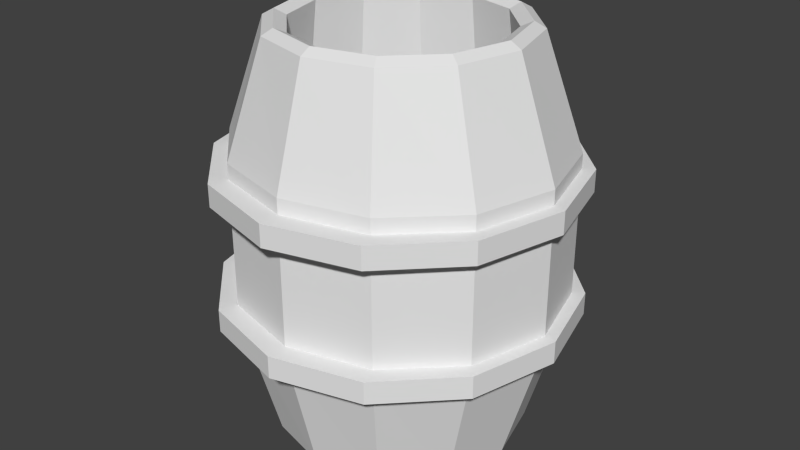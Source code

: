 # Source: TONG.blend  (saved by Blender 2.75.0; exported with 4.5.12 LTS)
import bpy
from mathutils import Matrix  # noqa: F401  (used for matrix-valued properties, if any)

bpy.ops.wm.read_factory_settings(use_empty=True)
scene = bpy.context.scene
scene.name = 'Scene'

# ---- collections
col_collection_1 = bpy.data.collections.new('Collection 1'); scene.collection.children.link(col_collection_1)

# ---- world
world_world = bpy.data.worlds.new('World'); scene.world = world_world
world_world.color = (0.05088, 0.05088, 0.05088)
world_world.use_sun_shadow = False
world_world.sun_shadow_jitter_overblur = 0.0
world_world.cycles.sampling_method = 'MANUAL'
world_world.cycles.sample_map_resolution = 256

# ---- meshes
me_cylinder_001 = bpy.data.meshes.new('Cylinder.001')
me_cylinder_001.from_pydata([(0.0, 0.9873, 22.04), (0.0, 0.9873, 24.04), (0.5, 0.8534, 22.04), (0.5, 0.8534, 24.04), (0.866, 0.4873, 22.04), (0.866, 0.4873, 24.04), (1.0, -0.01267, 22.04), (1.0, -0.01267, 24.04), (0.866, -0.5127, 22.04), (0.866, -0.5127, 24.04), (0.5, -0.8787, 22.04), (0.5, -0.8787, 24.04), (1.51e-07, -1.013, 22.04), (1.51e-07, -1.013, 24.04), (-0.5, -0.8787, 22.04), (-0.5, -0.8787, 24.04), (-0.866, -0.5127, 22.04), (-0.866, -0.5127, 24.04), (-1.0, -0.01267, 22.04), (-1.0, -0.01267, 24.04), (-0.866, 0.4873, 22.04), (-0.866, 0.4873, 24.04), (-0.5, 0.8534, 22.04), (-0.5, 0.8534, 24.04), (-5.574e-09, 0.8003, 22.04), (0.4065, 0.6914, 22.04), (0.4065, 0.6914, 24.04), (-5.574e-09, 0.8003, 24.04), (0.704, 0.3938, 22.04), (0.704, 0.3938, 24.04), (0.813, -0.01267, 22.04), (0.813, -0.01267, 24.04), (0.704, -0.4192, 22.04), (0.704, -0.4192, 24.04), (0.4065, -0.7167, 22.04), (0.4065, -0.7167, 24.04), (1.172e-07, -0.8256, 22.04), (1.172e-07, -0.8256, 24.04), (-0.4065, -0.7167, 22.04), (-0.4065, -0.7167, 24.04), (-0.704, -0.4192, 22.04), (-0.704, -0.4192, 24.04), (-0.813, -0.01267, 22.04), (-0.813, -0.01267, 24.04), (-0.704, 0.3938, 22.04), (-0.704, 0.3938, 24.04), (-0.4065, 0.6914, 22.04), (-0.4065, 0.6914, 24.04), (-5.574e-09, 0.8003, 22.04), (0.4065, 0.6914, 22.04), (0.4065, 0.6914, 24.04), (-5.574e-09, 0.8003, 24.04), (0.704, 0.3938, 22.04), (0.704, 0.3938, 24.04), (0.8126, -0.02151, 21.05), (0.813, -0.01267, 24.04), (0.704, -0.4192, 22.04), (0.704, -0.4192, 24.04), (0.4065, -0.7167, 22.04), (0.4065, -0.7167, 24.04), (1.172e-07, -0.8256, 22.04), (1.172e-07, -0.8256, 24.04), (-0.4065, -0.7167, 22.04), (-0.4065, -0.7167, 24.04), (-0.704, -0.4192, 22.04), (-0.704, -0.4192, 24.04), (-0.813, -0.01267, 22.04), (-0.813, -0.01267, 24.04), (-0.704, 0.3938, 22.04), (-0.704, 0.3938, 24.04), (-0.4065, 0.6914, 22.04), (-0.4065, 0.6914, 24.04), (0.0, 0.9873, 10.66), (0.0, 0.9873, 12.66), (0.5, 0.8534, 10.66), (0.5, 0.8534, 12.66), (0.866, 0.4873, 10.66), (0.866, 0.4873, 12.66), (1.0, -0.01267, 10.66), (1.0, -0.01267, 12.66), (0.866, -0.5127, 10.66), (0.866, -0.5127, 12.66), (0.5, -0.8787, 10.66), (0.5, -0.8787, 12.66), (1.51e-07, -1.013, 10.66), (1.51e-07, -1.013, 12.66), (-0.5, -0.8787, 10.66), (-0.5, -0.8787, 12.66), (-0.866, -0.5127, 10.66), (-0.866, -0.5127, 12.66), (-1.0, -0.01267, 10.66), (-1.0, -0.01267, 12.66), (-0.866, 0.4873, 10.66), (-0.866, 0.4873, 12.66), (-0.5, 0.8534, 10.66), (-0.5, 0.8534, 12.66), (-5.574e-09, 0.8003, 10.66), (0.4065, 0.6914, 10.66), (0.4065, 0.6914, 12.66), (-5.574e-09, 0.8003, 12.66), (0.704, 0.3938, 10.66), (0.704, 0.3938, 12.66), (0.813, -0.01267, 10.66), (0.813, -0.01267, 12.66), (0.704, -0.4192, 10.66), (0.704, -0.4192, 12.66), (0.4065, -0.7167, 10.66), (0.4065, -0.7167, 12.66), (1.172e-07, -0.8256, 10.66), (1.172e-07, -0.8256, 12.66), (-0.4065, -0.7167, 10.66), (-0.4065, -0.7167, 12.66), (-0.704, -0.4192, 10.66), (-0.704, -0.4192, 12.66), (-0.813, -0.01267, 10.66), (-0.813, -0.01267, 12.66), (-0.704, 0.3938, 10.66), (-0.704, 0.3938, 12.66), (-0.4065, 0.6914, 10.66), (-0.4065, 0.6914, 12.66), (-5.574e-09, 0.8003, 10.66), (0.4065, 0.6914, 10.66), (0.4065, 0.6914, 12.66), (-5.574e-09, 0.8003, 12.66), (0.704, 0.3938, 10.66), (0.704, 0.3938, 12.66), (0.8126, -0.02151, 9.672), (0.813, -0.01267, 12.66), (0.704, -0.4192, 10.66), (0.704, -0.4192, 12.66), (0.4065, -0.7167, 10.66), (0.4065, -0.7167, 12.66), (1.172e-07, -0.8256, 10.66), (1.172e-07, -0.8256, 12.66), (-0.4065, -0.7167, 10.66), (-0.4065, -0.7167, 12.66), (-0.704, -0.4192, 10.66), (-0.704, -0.4192, 12.66), (-0.813, -0.01267, 10.66), (-0.813, -0.01267, 12.66), (-0.704, 0.3938, 10.66), (-0.704, 0.3938, 12.66), (-0.4065, 0.6914, 10.66), (-0.4065, 0.6914, 12.66), (3.612e-09, 0.71, -0.3498), (0.0, 0.7044, 35.24), (0.355, 0.6149, -0.3498), (0.3522, 0.6101, 35.24), (0.6149, 0.355, -0.3498), (0.6101, 0.3522, 35.24), (0.71, -2.937e-08, -0.3498), (0.7044, -3.079e-08, 35.24), (0.6149, -0.355, -0.3498), (0.6101, -0.3522, 35.24), (0.355, -0.6149, -0.3498), (0.3522, -0.6101, 35.24), (1.108e-07, -0.71, -0.3498), (1.064e-07, -0.7044, 35.24), (-0.355, -0.6149, -0.3498), (-0.3522, -0.6101, 35.24), (-0.6149, -0.355, -0.3498), (-0.6101, -0.3522, 35.24), (-0.71, -3.284e-07, -0.3498), (-0.7044, -3.275e-07, 35.24), (-0.6149, 0.355, -0.3498), (-0.6101, 0.3522, 35.24), (-0.355, 0.6149, -0.3498), (-0.3522, 0.6101, 35.24), (8.779e-09, 0.8954, 11.37), (8.779e-09, 0.8954, 25.37), (0.4652, 0.7754, 25.37), (0.4652, 0.7754, 11.37), (0.8057, 0.4477, 25.37), (0.8057, 0.4477, 11.37), (0.9303, -1.258e-08, 25.37), (0.9303, -1.258e-08, 11.37), (0.8057, -0.4477, 25.37), (0.8057, -0.4477, 11.37), (0.4652, -0.7754, 25.37), (0.4652, -0.7754, 11.37), (1.493e-07, -0.8954, 25.37), (1.493e-07, -0.8954, 11.37), (-0.4651, -0.7754, 25.37), (-0.4651, -0.7754, 11.37), (-0.8057, -0.4477, 25.37), (-0.8057, -0.4477, 11.37), (-0.9303, -3.897e-07, 25.37), (-0.9303, -3.897e-07, 11.37), (-0.8057, 0.4477, 25.37), (-0.8057, 0.4477, 11.37), (-0.4652, 0.7754, 25.37), (-0.4652, 0.7754, 11.37), (0.3216, 0.5571, 35.78), (-6.077e-10, 0.6433, 35.78), (0.5571, 0.3216, 35.78), (0.6433, -3.663e-08, 35.78), (0.5571, -0.3216, 35.78), (0.3216, -0.5571, 35.78), (9.652e-08, -0.6433, 35.78), (-0.3216, -0.5571, 35.78), (-0.5571, -0.3216, 35.78), (-0.6433, -3.076e-07, 35.78), (-0.5571, 0.3216, 35.78), (-0.3216, 0.5571, 35.78), (0.3147, 0.545, 28.67), (1.319e-10, 0.6293, 28.67), (0.545, 0.3147, 28.67), (0.6293, -3.803e-08, 28.67), (0.545, -0.3147, 28.67), (0.3147, -0.545, 28.67), (9.516e-08, -0.6293, 28.67), (-0.3147, -0.545, 28.67), (-0.545, -0.3147, 28.67), (-0.6293, -3.031e-07, 28.67), (-0.545, 0.3147, 28.67), (-0.3147, 0.545, 28.67), (0.3333, 0.5772, 19.66), (6.566e-10, 0.6665, 19.66), (0.5772, 0.3333, 19.66), (0.6665, -3.366e-08, 19.66), (0.5772, -0.3333, 19.66), (0.3333, -0.5772, 19.66), (1.013e-07, -0.6665, 19.66), (-0.3333, -0.5772, 19.66), (-0.5772, -0.3333, 19.66), (-0.6665, -3.144e-07, 19.66), (-0.5772, 0.3333, 19.66), (-0.3333, 0.5772, 19.66), (0.2516, 0.4359, 5.34), (-1.647e-09, 0.5033, 5.34), (0.4359, 0.2516, 5.34), (0.5033, -4.77e-08, 5.34), (0.4359, -0.2516, 5.34), (0.2516, -0.4359, 5.34), (7.435e-08, -0.5033, 5.34), (-0.2516, -0.4359, 5.34), (-0.4359, -0.2516, 5.34), (-0.5033, -2.597e-07, 5.34), (-0.4359, 0.2516, 5.34), (-0.2516, 0.4359, 5.34), (-0.5002, -0.2888, 35.3), (-0.5776, -2.869e-07, 35.3), (0.2888, -0.5002, 35.3), (8.534e-08, -0.5776, 35.3), (0.5002, 0.2888, 35.3), (0.5776, -4.36e-08, 35.3), (-0.5002, 0.2888, 35.3), (-0.2888, -0.5002, 35.3), (0.5002, -0.2888, 35.3), (-0.2888, 0.5002, 35.3), (-1.878e-09, 0.5776, 35.3), (0.2888, 0.5002, 35.3), (4.015e-09, 0.6254, -0.3498), (0.3127, 0.5416, -0.3498), (0.5416, 0.3127, -0.3498), (0.6254, -3.755e-08, -0.3498), (0.5416, -0.3127, -0.3498), (0.3127, -0.5416, -0.3498), (9.845e-08, -0.6254, -0.3498), (-0.3127, -0.5416, -0.3498), (-0.5416, -0.3127, -0.3498), (-0.6254, -3.01e-07, -0.3498), (-0.5416, 0.3127, -0.3498), (-0.3127, 0.5416, -0.3498), (4.015e-09, 0.6254, 0.8745), (0.3127, 0.5416, 0.8745), (0.5416, 0.3127, 0.8745), (0.6254, -3.755e-08, 0.8745), (0.5416, -0.3127, 0.8745), (0.3127, -0.5416, 0.8745), (9.845e-08, -0.6254, 0.8745), (-0.3127, -0.5416, 0.8745), (-0.5416, -0.3127, 0.8745), (-0.6254, -3.01e-07, 0.8745), (-0.5416, 0.3127, 0.8745), (-0.3127, 0.5416, 0.8745)], [], [(0, 1, 3, 2), (2, 3, 5, 4), (4, 5, 7, 6), (6, 7, 9, 8), (8, 9, 11, 10), (10, 11, 13, 12), (12, 13, 15, 14), (14, 15, 17, 16), (16, 17, 19, 18), (18, 19, 21, 20), (6, 8, 32, 30), (22, 23, 1, 0), (20, 21, 23, 22), (23, 21, 45, 47), (28, 30, 54, 52), (37, 35, 59, 61), (16, 18, 42, 40), (9, 7, 31, 33), (19, 17, 41, 43), (2, 4, 28, 25), (12, 14, 38, 36), (22, 0, 24, 46), (5, 3, 26, 29), (15, 13, 37, 39), (1, 23, 47, 27), (8, 10, 34, 32), (18, 20, 44, 42), (11, 9, 33, 35), (21, 19, 43, 45), (4, 6, 30, 28), (14, 16, 40, 38), (0, 2, 25, 24), (7, 5, 29, 31), (17, 15, 39, 41), (3, 1, 27, 26), (10, 12, 36, 34), (20, 22, 46, 44), (13, 11, 35, 37), (70, 48, 51, 71), (68, 70, 71, 69), (45, 43, 67, 69), (36, 38, 62, 60), (31, 29, 53, 55), (44, 46, 70, 68), (39, 37, 61, 63), (30, 32, 56, 54), (47, 45, 69, 71), (38, 40, 64, 62), (33, 31, 55, 57), (46, 24, 48, 70), (24, 25, 49, 48), (41, 39, 63, 65), (32, 34, 58, 56), (27, 47, 71, 51), (26, 27, 51, 50), (40, 42, 66, 64), (35, 33, 57, 59), (25, 28, 52, 49), (43, 41, 65, 67), (34, 36, 60, 58), (29, 26, 50, 53), (42, 44, 68, 66), (48, 49, 50, 51), (49, 52, 53, 50), (52, 54, 55, 53), (54, 56, 57, 55), (56, 58, 59, 57), (58, 60, 61, 59), (60, 62, 63, 61), (62, 64, 65, 63), (64, 66, 67, 65), (66, 68, 69, 67), (72, 73, 75, 74), (74, 75, 77, 76), (76, 77, 79, 78), (78, 79, 81, 80), (80, 81, 83, 82), (82, 83, 85, 84), (84, 85, 87, 86), (86, 87, 89, 88), (88, 89, 91, 90), (90, 91, 93, 92), (78, 80, 104, 102), (94, 95, 73, 72), (92, 93, 95, 94), (95, 93, 117, 119), (100, 102, 126, 124), (109, 107, 131, 133), (88, 90, 114, 112), (81, 79, 103, 105), (91, 89, 113, 115), (74, 76, 100, 97), (84, 86, 110, 108), (94, 72, 96, 118), (77, 75, 98, 101), (87, 85, 109, 111), (73, 95, 119, 99), (80, 82, 106, 104), (90, 92, 116, 114), (83, 81, 105, 107), (93, 91, 115, 117), (76, 78, 102, 100), (86, 88, 112, 110), (72, 74, 97, 96), (79, 77, 101, 103), (89, 87, 111, 113), (75, 73, 99, 98), (82, 84, 108, 106), (92, 94, 118, 116), (85, 83, 107, 109), (142, 120, 123, 143), (140, 142, 143, 141), (117, 115, 139, 141), (108, 110, 134, 132), (103, 101, 125, 127), (116, 118, 142, 140), (111, 109, 133, 135), (102, 104, 128, 126), (119, 117, 141, 143), (110, 112, 136, 134), (105, 103, 127, 129), (118, 96, 120, 142), (96, 97, 121, 120), (113, 111, 135, 137), (104, 106, 130, 128), (99, 119, 143, 123), (98, 99, 123, 122), (112, 114, 138, 136), (107, 105, 129, 131), (97, 100, 124, 121), (115, 113, 137, 139), (106, 108, 132, 130), (101, 98, 122, 125), (114, 116, 140, 138), (120, 121, 122, 123), (121, 124, 125, 122), (124, 126, 127, 125), (126, 128, 129, 127), (128, 130, 131, 129), (130, 132, 133, 131), (132, 134, 135, 133), (134, 136, 137, 135), (136, 138, 139, 137), (138, 140, 141, 139), (169, 145, 147, 170), (170, 147, 149, 172), (172, 149, 151, 174), (174, 151, 153, 176), (176, 153, 155, 178), (178, 155, 157, 180), (180, 157, 159, 182), (182, 159, 161, 184), (184, 161, 163, 186), (186, 163, 165, 188), (155, 153, 196, 197), (190, 167, 145, 169), (188, 165, 167, 190), (146, 148, 254, 253), (164, 189, 191, 166), (189, 188, 190, 191), (166, 191, 168, 144), (191, 190, 169, 168), (162, 187, 189, 164), (187, 186, 188, 189), (160, 185, 187, 162), (185, 184, 186, 187), (158, 183, 185, 160), (183, 182, 184, 185), (156, 181, 183, 158), (181, 180, 182, 183), (154, 179, 181, 156), (179, 178, 180, 181), (152, 177, 179, 154), (177, 176, 178, 179), (150, 175, 177, 152), (175, 174, 176, 177), (148, 173, 175, 150), (173, 172, 174, 175), (146, 171, 173, 148), (171, 170, 172, 173), (144, 168, 171, 146), (168, 169, 170, 171), (241, 240, 212, 213), (153, 151, 195, 196), (145, 167, 203, 193), (147, 145, 193, 192), (151, 149, 194, 195), (167, 165, 202, 203), (149, 147, 192, 194), (165, 163, 201, 202), (163, 161, 200, 201), (161, 159, 199, 200), (159, 157, 198, 199), (157, 155, 197, 198), (206, 204, 216, 218), (243, 242, 209, 210), (245, 244, 206, 207), (246, 241, 213, 214), (247, 243, 210, 211), (248, 245, 207, 208), (249, 246, 214, 215), (251, 250, 205, 204), (240, 247, 211, 212), (242, 248, 208, 209), (250, 249, 215, 205), (244, 251, 204, 206), (217, 227, 239, 229), (213, 212, 224, 225), (210, 209, 221, 222), (207, 206, 218, 219), (214, 213, 225, 226), (211, 210, 222, 223), (208, 207, 219, 220), (215, 214, 226, 227), (204, 205, 217, 216), (212, 211, 223, 224), (209, 208, 220, 221), (205, 215, 227, 217), (228, 229, 239, 238, 237, 236, 235, 234, 233, 232, 231, 230), (218, 216, 228, 230), (225, 224, 236, 237), (222, 221, 233, 234), (219, 218, 230, 231), (226, 225, 237, 238), (223, 222, 234, 235), (220, 219, 231, 232), (227, 226, 238, 239), (216, 217, 229, 228), (224, 223, 235, 236), (221, 220, 232, 233), (194, 192, 251, 244), (193, 203, 249, 250), (197, 196, 248, 242), (200, 199, 247, 240), (192, 193, 250, 251), (203, 202, 246, 249), (196, 195, 245, 248), (199, 198, 243, 247), (202, 201, 241, 246), (195, 194, 244, 245), (198, 197, 242, 243), (201, 200, 240, 241), (256, 257, 269, 268), (162, 164, 262, 261), (160, 162, 261, 260), (158, 160, 260, 259), (156, 158, 259, 258), (154, 156, 258, 257), (152, 154, 257, 256), (150, 152, 256, 255), (166, 144, 252, 263), (144, 146, 253, 252), (148, 150, 255, 254), (164, 166, 263, 262), (264, 265, 266, 267, 268, 269, 270, 271, 272, 273, 274, 275), (263, 252, 264, 275), (253, 254, 266, 265), (260, 261, 273, 272), (257, 258, 270, 269), (254, 255, 267, 266), (261, 262, 274, 273), (258, 259, 271, 270), (255, 256, 268, 267), (262, 263, 275, 274), (252, 253, 265, 264), (259, 260, 272, 271)])
_uv = me_cylinder_001.uv_layers.new(name='UVMap')
_uv.uv.foreach_set('vector', [0.7761, 0.111, 0.7761, 0.1663, 0.7453, 0.1665, 0.7453, 0.1111, 0.9393, 0.05564, 0.9393, 0.111, 0.909, 0.1109, 0.909, 0.0555, 0.909, 0.0555, 0.909, 0.1109, 0.8735, 0.1108, 0.8735, 0.0555, 0.8735, 0.0555, 0.8735, 0.1108, 0.8423, 0.111, 0.8423, 0.05563, 0.7098, 0.2969, 0.7098, 0.3522, 0.6791, 0.3521, 0.6791, 0.2967, 0.6791, 0.2967, 0.6791, 0.3521, 0.6435, 0.3521, 0.6435, 0.2967, 0.6435, 0.2967, 0.6435, 0.3521, 0.6128, 0.3522, 0.6128, 0.2969, 0.8423, 0.05565, 0.8423, 0.111, 0.8115, 0.1108, 0.8115, 0.0555, 0.8115, 0.0555, 0.8115, 0.1108, 0.776, 0.1108, 0.776, 0.0555, 0.776, 0.0555, 0.776, 0.1108, 0.7453, 0.111, 0.7453, 0.05565, 0.6305, 0.007164, 0.6613, 0.0, 0.6646, 0.005001, 0.6396, 0.01083, 0.8116, 0.111, 0.8116, 0.1663, 0.7761, 0.1663, 0.7761, 0.111, 0.8423, 0.1111, 0.8423, 0.1665, 0.8116, 0.1663, 0.8116, 0.111, 0.6128, 0.1409, 0.6128, 0.1265, 0.6252, 0.1279, 0.6252, 0.1395, 0.9781, 0.3548, 0.9516, 0.3502, 0.9781, 0.3249, 0.9781, 0.3548, 0.0, 0.0, 0.0, 0.0, 0.0, 0.0, 0.0, 0.0, 0.7453, 0.0339, 0.7275, 0.04631, 0.7185, 0.04265, 0.7329, 0.03256, 0.7453, 0.1409, 0.7275, 0.1533, 0.7185, 0.1496, 0.7329, 0.1395, 0.6305, 0.1141, 0.6613, 0.107, 0.6646, 0.112, 0.6396, 0.1178, 0.6128, 0.0339, 0.6128, 0.01957, 0.6252, 0.02091, 0.6252, 0.03256, 0.7275, 0.007164, 0.7453, 0.01957, 0.7329, 0.02091, 0.7185, 0.01083, 0.6613, 0.05348, 0.6305, 0.04631, 0.6396, 0.04265, 0.6646, 0.04847, 0.6968, 0.1604, 0.6613, 0.1604, 0.6646, 0.1554, 0.6935, 0.1554, 0.6968, 0.107, 0.7275, 0.1141, 0.7185, 0.1178, 0.6935, 0.112, 0.6305, 0.1533, 0.6128, 0.1409, 0.6252, 0.1395, 0.6396, 0.1496, 0.6613, 0.0, 0.6968, 3.3e-09, 0.6935, 0.005001, 0.6646, 0.005001, 0.7275, 0.04631, 0.6968, 0.05348, 0.6935, 0.04847, 0.7185, 0.04265, 0.7453, 0.1265, 0.7453, 0.1409, 0.7329, 0.1395, 0.7329, 0.1279, 0.6128, 0.1265, 0.6305, 0.1141, 0.6396, 0.1178, 0.6252, 0.1279, 0.6128, 0.01957, 0.6305, 0.007164, 0.6396, 0.01083, 0.6252, 0.02091, 0.7453, 0.01957, 0.7453, 0.0339, 0.7329, 0.03256, 0.7329, 0.02091, 0.6305, 0.04631, 0.6128, 0.0339, 0.6252, 0.03256, 0.6396, 0.04265, 0.7275, 0.1533, 0.6968, 0.1604, 0.6935, 0.1554, 0.7185, 0.1496, 0.6613, 0.107, 0.6968, 0.107, 0.6935, 0.112, 0.6646, 0.112, 0.6613, 0.1604, 0.6305, 0.1533, 0.6396, 0.1496, 0.6646, 0.1554, 0.6968, 3.3e-09, 0.7275, 0.007164, 0.7185, 0.01083, 0.6935, 0.005001, 0.6968, 0.05348, 0.6613, 0.05348, 0.6646, 0.04847, 0.6935, 0.04847, 0.7275, 0.1141, 0.7453, 0.1265, 0.7329, 0.1279, 0.7185, 0.1178, 0.8962, 0.1663, 0.8673, 0.1663, 0.8673, 0.111, 0.8962, 0.111, 0.9212, 0.1665, 0.8962, 0.1663, 0.8962, 0.111, 0.9212, 0.1111, 0.0, 0.0, 0.0, 0.0, 0.0, 0.0, 0.0, 0.0, 0.0, 0.0, 0.0, 0.0, 0.0, 0.0, 0.0, 0.0, 0.0, 0.0, 0.0, 0.0, 0.0, 0.0, 0.0, 0.0, 0.0, 0.0, 0.0, 0.0, 0.0, 0.0, 0.0, 0.0, 0.0, 0.0, 0.0, 0.0, 0.0, 0.0, 0.0, 0.0, 0.9516, 0.3502, 0.9282, 0.3462, 0.9282, 0.3462, 0.9781, 0.3249, 0.0, 0.0, 0.0, 0.0, 0.0, 0.0, 0.0, 0.0, 0.0, 0.0, 0.0, 0.0, 0.0, 0.0, 0.0, 0.0, 0.0, 0.0, 0.0, 0.0, 0.0, 0.0, 0.0, 0.0, 0.0, 0.0, 0.0, 0.0, 0.0, 0.0, 0.0, 0.0, 0.0, 0.0, 0.0, 0.0, 0.0, 0.0, 0.0, 0.0, 0.0, 0.0, 0.0, 0.0, 0.0, 0.0, 0.0, 0.0, 0.0, 0.0, 0.0, 0.0, 0.0, 0.0, 0.0, 0.0, 0.0, 0.0, 0.0, 0.0, 0.0, 0.0, 0.0, 0.0, 0.0, 0.0, 0.0, 0.0, 0.0, 0.0, 0.0, 0.0, 0.0, 0.0, 0.0, 0.0, 0.0, 0.0, 0.0, 0.0, 0.0, 0.0, 0.0, 0.0, 0.0, 0.0, 0.0, 0.0, 0.0, 0.0, 0.0, 0.0, 0.0, 0.0, 0.0, 0.0, 0.0, 0.0, 0.0, 0.0, 0.0, 0.0, 0.0, 0.0, 0.0, 0.0, 0.0, 0.0, 0.0, 0.0, 0.0, 0.0, 0.0, 0.0, 0.0, 0.0, 0.0, 0.0, 0.0, 0.0, 0.0, 0.0, 0.0, 0.0, 0.0, 0.0, 0.0, 0.0, 0.8673, 0.1663, 0.8423, 0.1665, 0.8423, 0.1111, 0.8673, 0.111, 0.6128, 0.2412, 0.6378, 0.2414, 0.6378, 0.2967, 0.6128, 0.2966, 0.6378, 0.2414, 0.6672, 0.2139, 0.6667, 0.2967, 0.6378, 0.2967, 0.6672, 0.2139, 0.6916, 0.2412, 0.6916, 0.2966, 0.6667, 0.2967, 0.8494, 0.3804, 0.8244, 0.3802, 0.8244, 0.3249, 0.8494, 0.325, 0.8244, 0.3802, 0.7955, 0.3802, 0.7955, 0.3249, 0.8244, 0.3249, 0.7955, 0.3802, 0.7705, 0.3804, 0.7705, 0.325, 0.7955, 0.3249, 0.9212, 0.111, 0.9458, 0.1111, 0.9458, 0.1665, 0.9212, 0.1663, 0.9458, 0.1111, 0.9747, 0.1111, 0.9747, 0.1665, 0.9458, 0.1665, 0.9747, 0.1111, 1.0, 0.111, 1.0, 0.1664, 0.9747, 0.1665, 0.8013, 0.2139, 0.8013, 0.2692, 0.7705, 0.2694, 0.7705, 0.214, 0.9393, 0.0001457, 0.9393, 0.0555, 0.909, 0.05536, 0.909, 6.573e-06, 0.909, 6.573e-06, 0.909, 0.05536, 0.8735, 0.05535, 0.8735, 0.0, 0.8735, 0.0, 0.8735, 0.05535, 0.8423, 0.05548, 0.8423, 0.0001278, 0.8675, 0.2695, 0.8675, 0.3249, 0.8368, 0.3247, 0.8368, 0.2694, 0.8368, 0.2694, 0.8368, 0.3247, 0.8013, 0.3247, 0.8013, 0.2694, 0.8013, 0.2694, 0.8013, 0.3247, 0.7705, 0.3249, 0.7705, 0.2695, 0.8423, 0.0001478, 0.8423, 0.0555, 0.8115, 0.05535, 0.8115, 0.0, 0.8115, 0.0, 0.8115, 0.05535, 0.776, 0.05535, 0.776, 2.64e-07, 0.776, 2.64e-07, 0.776, 0.05535, 0.7453, 0.0555, 0.7453, 0.0001484, 0.6613, 0.05348, 0.6968, 0.05348, 0.6935, 0.05848, 0.6646, 0.05848, 0.8368, 0.2139, 0.8368, 0.2693, 0.8013, 0.2692, 0.8013, 0.2139, 0.8675, 0.214, 0.8675, 0.2694, 0.8368, 0.2693, 0.8368, 0.2139, 0.6128, 0.1943, 0.6128, 0.18, 0.6252, 0.1813, 0.6252, 0.193, 0.9282, 0.3624, 0.9554, 0.3584, 0.9791, 0.3841, 0.9282, 0.3624, 0.0, 0.0, 0.0, 0.0, 0.0, 0.0, 0.0, 0.0, 0.7275, 0.09979, 0.6968, 0.107, 0.6935, 0.1019, 0.7185, 0.09612, 0.7453, 0.1943, 0.7275, 0.2067, 0.7185, 0.2031, 0.7329, 0.193, 0.6305, 0.1676, 0.6613, 0.1604, 0.6646, 0.1654, 0.6396, 0.1713, 0.6128, 0.07305, 0.6305, 0.06064, 0.6396, 0.0643, 0.6252, 0.07439, 0.7453, 0.07305, 0.7453, 0.08738, 0.7329, 0.08604, 0.7329, 0.07439, 0.6305, 0.09979, 0.6128, 0.08738, 0.6252, 0.08604, 0.6396, 0.09612, 0.6968, 0.2139, 0.6613, 0.2139, 0.6646, 0.2089, 0.6935, 0.2089, 0.6968, 0.1604, 0.7275, 0.1676, 0.7185, 0.1713, 0.6935, 0.1654, 0.6305, 0.2067, 0.6128, 0.1943, 0.6252, 0.193, 0.6396, 0.2031, 0.6968, 0.05348, 0.7275, 0.06064, 0.7185, 0.0643, 0.6935, 0.05848, 0.6968, 0.107, 0.6613, 0.107, 0.6646, 0.1019, 0.6935, 0.1019, 0.7453, 0.18, 0.7453, 0.1943, 0.7329, 0.193, 0.7329, 0.1813, 0.6128, 0.18, 0.6305, 0.1676, 0.6396, 0.1713, 0.6252, 0.1813, 0.6305, 0.06064, 0.6613, 0.05348, 0.6646, 0.05848, 0.6396, 0.0643, 0.7453, 0.08738, 0.7275, 0.09979, 0.7185, 0.09612, 0.7329, 0.08604, 0.6128, 0.08738, 0.6128, 0.07305, 0.6252, 0.07439, 0.6252, 0.08604, 0.7275, 0.2067, 0.6968, 0.2139, 0.6935, 0.2089, 0.7185, 0.2031, 0.6613, 0.1604, 0.6968, 0.1604, 0.6935, 0.1654, 0.6646, 0.1654, 0.6613, 0.2139, 0.6305, 0.2067, 0.6396, 0.2031, 0.6646, 0.2089, 0.7275, 0.06064, 0.7453, 0.07305, 0.7329, 0.07439, 0.7185, 0.0643, 0.6613, 0.107, 0.6305, 0.09979, 0.6396, 0.09612, 0.6646, 0.1019, 0.7275, 0.1676, 0.7453, 0.18, 0.7329, 0.1813, 0.7185, 0.1713, 0.9214, 0.2692, 0.8925, 0.2692, 0.8925, 0.2139, 0.9214, 0.2139, 0.9464, 0.2694, 0.9214, 0.2692, 0.9214, 0.2139, 0.9464, 0.214, 0.0, 0.0, 0.0, 0.0, 0.0, 0.0, 0.0, 0.0, 0.0, 0.0, 0.0, 0.0, 0.0, 0.0, 0.0, 0.0, 0.0, 0.0, 0.0, 0.0, 0.0, 0.0, 0.0, 0.0, 0.0, 0.0, 0.0, 0.0, 0.0, 0.0, 0.0, 0.0, 0.0, 0.0, 0.0, 0.0, 0.0, 0.0, 0.0, 0.0, 0.9554, 0.3584, 0.9791, 0.3548, 0.9791, 0.3548, 0.9791, 0.3841, 0.0, 0.0, 0.0, 0.0, 0.0, 0.0, 0.0, 0.0, 0.0, 0.0, 0.0, 0.0, 0.0, 0.0, 0.0, 0.0, 0.0, 0.0, 0.0, 0.0, 0.0, 0.0, 0.0, 0.0, 0.0, 0.0, 0.0, 0.0, 0.0, 0.0, 0.0, 0.0, 0.0, 0.0, 0.0, 0.0, 0.0, 0.0, 0.0, 0.0, 0.0, 0.0, 0.0, 0.0, 0.0, 0.0, 0.0, 0.0, 0.0, 0.0, 0.0, 0.0, 0.0, 0.0, 0.0, 0.0, 0.0, 0.0, 0.0, 0.0, 0.0, 0.0, 0.0, 0.0, 0.0, 0.0, 0.0, 0.0, 0.0, 0.0, 0.0, 0.0, 0.0, 0.0, 0.0, 0.0, 0.0, 0.0, 0.0, 0.0, 0.0, 0.0, 0.0, 0.0, 0.0, 0.0, 0.0, 0.0, 0.0, 0.0, 0.0, 0.0, 0.0, 0.0, 0.0, 0.0, 0.0, 0.0, 0.0, 0.0, 0.0, 0.0, 0.0, 0.0, 0.0, 0.0, 0.0, 0.0, 0.0, 0.0, 0.0, 0.0, 0.0, 0.0, 0.0, 0.0, 0.0, 0.0, 0.0, 0.0, 0.0, 0.0, 0.0, 0.0, 0.0, 0.0, 0.0, 0.0, 0.8925, 0.2692, 0.8675, 0.2694, 0.8675, 0.214, 0.8925, 0.2139, 0.6916, 0.2412, 0.7166, 0.2414, 0.7166, 0.2967, 0.6916, 0.2966, 0.7166, 0.2414, 0.7461, 0.2139, 0.7455, 0.2967, 0.7166, 0.2967, 0.7461, 0.2139, 0.7705, 0.2412, 0.7705, 0.2966, 0.7455, 0.2967, 0.9282, 0.3804, 0.9032, 0.3802, 0.9032, 0.3249, 0.9282, 0.325, 0.9032, 0.3802, 0.8744, 0.3802, 0.8744, 0.3249, 0.9032, 0.3249, 0.8744, 0.3802, 0.8494, 0.3804, 0.8494, 0.325, 0.8744, 0.3249, 0.8675, 0.2694, 0.8921, 0.2695, 0.8921, 0.3248, 0.8675, 0.3247, 0.8921, 0.2695, 0.921, 0.2695, 0.921, 0.3248, 0.8921, 0.3248, 0.921, 0.2695, 0.9463, 0.2694, 0.9463, 0.3247, 0.921, 0.3248, 0.02871, 0.7118, 0.03208, 0.985, 0.01041, 0.9851, 0.0, 0.7119, 0.3542, 0.7119, 0.345, 0.9851, 0.3236, 0.985, 0.3268, 0.7118, 0.3268, 0.7118, 0.3236, 0.985, 0.2986, 0.985, 0.295, 0.7118, 0.295, 0.7118, 0.2986, 0.985, 0.2766, 0.9851, 0.2671, 0.7119, 0.18, 0.7119, 0.1688, 0.9851, 0.1471, 0.985, 0.1517, 0.7118, 0.1517, 0.7118, 0.1471, 0.985, 0.1221, 0.985, 0.1187, 0.7118, 0.1187, 0.7118, 0.1221, 0.985, 0.1004, 0.9851, 0.09002, 0.7119, 0.2671, 0.7119, 0.2582, 0.9851, 0.2365, 0.985, 0.2394, 0.7118, 0.2394, 0.7118, 0.2365, 0.985, 0.2115, 0.985, 0.2075, 0.7118, 0.2075, 0.7118, 0.2115, 0.985, 0.1898, 0.9851, 0.18, 0.7119, 0.1471, 0.985, 0.1688, 0.9851, 0.1658, 1.0, 0.146, 0.9999, 0.06166, 0.7118, 0.0571, 0.985, 0.03208, 0.985, 0.02871, 0.7118, 0.09002, 0.7119, 0.07874, 0.9851, 0.0571, 0.985, 0.06166, 0.7118, 0.7453, 0.1906, 0.7453, 0.1804, 0.7509, 0.181, 0.7509, 0.19, 0.07901, 0.0001051, 0.09002, 0.3243, 0.06166, 0.3241, 0.0572, 2.112e-07, 0.09002, 0.3243, 0.09002, 0.7119, 0.06166, 0.7118, 0.06166, 0.3241, 0.0572, 2.112e-07, 0.06166, 0.3241, 0.02871, 0.3241, 0.03199, 0.0, 0.06166, 0.3241, 0.06166, 0.7118, 0.02871, 0.7118, 0.02871, 0.3241, 0.2114, 1.584e-07, 0.2075, 0.3241, 0.18, 0.3243, 0.1896, 0.0001054, 0.2075, 0.3241, 0.2075, 0.7118, 0.18, 0.7119, 0.18, 0.3243, 0.2366, 0.0, 0.2394, 0.3241, 0.2075, 0.3241, 0.2114, 1.584e-07, 0.2394, 0.3241, 0.2394, 0.7118, 0.2075, 0.7118, 0.2075, 0.3241, 0.2585, 0.0001049, 0.2671, 0.3243, 0.2394, 0.3241, 0.2366, 0.0, 0.2671, 0.3243, 0.2671, 0.7119, 0.2394, 0.7118, 0.2394, 0.3241, 0.122, 0.0, 0.1187, 0.3241, 0.09002, 0.3243, 0.1002, 0.0001044, 0.1187, 0.3241, 0.1187, 0.7118, 0.09002, 0.7119, 0.09002, 0.3243, 0.1472, 1.584e-07, 0.1517, 0.3241, 0.1187, 0.3241, 0.122, 0.0, 0.1517, 0.3241, 0.1517, 0.7118, 0.1187, 0.7118, 0.1187, 0.3241, 0.169, 0.0001051, 0.18, 0.3243, 0.1517, 0.3241, 0.1472, 1.584e-07, 0.18, 0.3243, 0.18, 0.7119, 0.1517, 0.7118, 0.1517, 0.3241, 0.2985, 0.0, 0.295, 0.3242, 0.2671, 0.3243, 0.2764, 9.07e-05, 0.295, 0.3242, 0.295, 0.7118, 0.2671, 0.7119, 0.2671, 0.3243, 0.3237, 4.699e-06, 0.3268, 0.3242, 0.295, 0.3242, 0.2985, 0.0, 0.3268, 0.3242, 0.3268, 0.7118, 0.295, 0.7118, 0.295, 0.3242, 0.3452, 0.0001035, 0.3542, 0.3243, 0.3268, 0.3242, 0.3237, 4.699e-06, 0.3542, 0.3243, 0.3542, 0.7119, 0.3268, 0.7118, 0.3268, 0.3242, 0.03199, 0.0, 0.02871, 0.3241, 2.862e-08, 0.3243, 0.01014, 0.0001044, 0.02871, 0.3241, 0.02871, 0.7118, 0.0, 0.7119, 2.862e-08, 0.3243, 0.5699, 0.0133, 0.5904, 0.0133, 0.5916, 0.1968, 0.5692, 0.1968, 0.2766, 0.9851, 0.2986, 0.985, 0.2996, 0.9999, 0.2795, 1.0, 0.03208, 0.985, 0.0571, 0.985, 0.05601, 0.9999, 0.03316, 0.9999, 0.01041, 0.9851, 0.03208, 0.985, 0.03316, 0.9999, 0.01337, 1.0, 0.2986, 0.985, 0.3236, 0.985, 0.3224, 0.9999, 0.2996, 0.9999, 0.0571, 0.985, 0.07874, 0.9851, 0.07577, 1.0, 0.05601, 0.9999, 0.3236, 0.985, 0.345, 0.9851, 0.3419, 1.0, 0.3224, 0.9999, 0.1898, 0.9851, 0.2115, 0.985, 0.2126, 0.9999, 0.1928, 1.0, 0.2115, 0.985, 0.2365, 0.985, 0.2354, 0.9999, 0.2126, 0.9999, 0.2365, 0.985, 0.2582, 0.9851, 0.2552, 1.0, 0.2354, 0.9999, 0.1004, 0.9851, 0.1221, 0.985, 0.1232, 0.9999, 0.1034, 1.0, 0.1221, 0.985, 0.1471, 0.985, 0.146, 0.9999, 0.1232, 0.9999, 0.527, 0.1968, 0.5463, 0.1969, 0.5481, 0.4463, 0.5276, 0.4462, 0.4409, 0.0133, 0.4614, 0.0133, 0.4623, 0.1968, 0.44, 0.1968, 0.5056, 0.0133, 0.5261, 0.0133, 0.527, 0.1968, 0.5046, 0.1968, 0.5519, 0.01338, 0.5699, 0.0133, 0.5692, 0.1968, 0.5496, 0.1969, 0.4231, 0.01339, 0.4409, 0.0133, 0.44, 0.1968, 0.4206, 0.1969, 0.4878, 0.01339, 0.5056, 0.0133, 0.5046, 0.1968, 0.4853, 0.1969, 0.3967, 0.0133, 0.4145, 0.01339, 0.417, 0.1969, 0.3977, 0.1968, 0.3584, 0.01339, 0.3762, 0.0133, 0.3753, 0.1968, 0.356, 0.1969, 0.5904, 0.0133, 0.6079, 0.01338, 0.6106, 0.1969, 0.5916, 0.1968, 0.4614, 0.0133, 0.4791, 0.01339, 0.4817, 0.1969, 0.4623, 0.1968, 0.3762, 0.0133, 0.3967, 0.0133, 0.3977, 0.1968, 0.3753, 0.1968, 0.5261, 0.0133, 0.5438, 0.01339, 0.5463, 0.1969, 0.527, 0.1968, 0.3747, 0.4462, 0.3983, 0.4462, 0.3954, 0.8424, 0.3776, 0.8424, 0.5692, 0.1968, 0.5916, 0.1968, 0.5926, 0.4462, 0.5689, 0.4462, 0.44, 0.1968, 0.4623, 0.1968, 0.463, 0.4462, 0.4393, 0.4462, 0.5046, 0.1968, 0.527, 0.1968, 0.5276, 0.4462, 0.504, 0.4462, 0.5496, 0.1969, 0.5692, 0.1968, 0.5689, 0.4462, 0.5481, 0.4463, 0.4206, 0.1969, 0.44, 0.1968, 0.4393, 0.4462, 0.4188, 0.4463, 0.4853, 0.1969, 0.5046, 0.1968, 0.504, 0.4462, 0.4835, 0.4463, 0.3977, 0.1968, 0.417, 0.1969, 0.4188, 0.4463, 0.3983, 0.4462, 0.356, 0.1969, 0.3753, 0.1968, 0.3747, 0.4462, 0.3542, 0.4463, 0.5916, 0.1968, 0.6106, 0.1969, 0.6128, 0.4463, 0.5926, 0.4462, 0.4623, 0.1968, 0.4817, 0.1969, 0.4835, 0.4463, 0.463, 0.4462, 0.3753, 0.1968, 0.3977, 0.1968, 0.3983, 0.4462, 0.3747, 0.4462, 0.7615, 0.3683, 0.7704, 0.3745, 0.7704, 0.3817, 0.7615, 0.388, 0.746, 0.3916, 0.7282, 0.3916, 0.7127, 0.388, 0.7038, 0.3817, 0.7038, 0.3745, 0.7127, 0.3683, 0.7282, 0.3647, 0.746, 0.3647, 0.5276, 0.4462, 0.5481, 0.4463, 0.5402, 0.8425, 0.5247, 0.8424, 0.5689, 0.4462, 0.5926, 0.4462, 0.5899, 0.8425, 0.572, 0.8425, 0.4393, 0.4462, 0.463, 0.4462, 0.4601, 0.8424, 0.4422, 0.8424, 0.504, 0.4462, 0.5276, 0.4462, 0.5247, 0.8424, 0.5069, 0.8424, 0.5481, 0.4463, 0.5689, 0.4462, 0.572, 0.8425, 0.5563, 0.8425, 0.4188, 0.4463, 0.4393, 0.4462, 0.4422, 0.8424, 0.4268, 0.8425, 0.4835, 0.4463, 0.504, 0.4462, 0.5069, 0.8424, 0.4914, 0.8425, 0.3983, 0.4462, 0.4188, 0.4463, 0.4109, 0.8425, 0.3954, 0.8424, 0.3542, 0.4463, 0.3747, 0.4462, 0.3776, 0.8424, 0.3621, 0.8425, 0.5926, 0.4462, 0.6128, 0.4463, 0.6051, 0.8425, 0.5899, 0.8425, 0.463, 0.4462, 0.4835, 0.4463, 0.4756, 0.8425, 0.4601, 0.8424, 0.5272, 0.0, 0.547, 9.514e-05, 0.5438, 0.01339, 0.5261, 0.0133, 0.3751, 0.0, 0.3979, 0.0, 0.3967, 0.0133, 0.3762, 0.0133, 0.4626, 0.0, 0.4823, 9.488e-05, 0.4791, 0.01339, 0.4614, 0.0133, 0.5916, 0.0, 0.6111, 8.59e-05, 0.6079, 0.01338, 0.5904, 0.0133, 0.3553, 9.488e-05, 0.3751, 0.0, 0.3762, 0.0133, 0.3584, 0.01339, 0.3979, 0.0, 0.4177, 9.493e-05, 0.4145, 0.01339, 0.3967, 0.0133, 0.4846, 9.514e-05, 0.5044, 0.0, 0.5056, 0.0133, 0.4878, 0.01339, 0.4199, 9.482e-05, 0.4397, 0.0, 0.4409, 0.0133, 0.4231, 0.01339, 0.5487, 8.59e-05, 0.5688, 0.0, 0.5699, 0.0133, 0.5519, 0.01338, 0.5044, 0.0, 0.5272, 0.0, 0.5261, 0.0133, 0.5056, 0.0133, 0.4397, 0.0, 0.4626, 0.0, 0.4614, 0.0133, 0.4409, 0.0133, 0.5688, 0.0, 0.5916, 0.0, 0.5904, 0.0133, 0.5699, 0.0133, 0.7704, 0.3647, 0.7512, 0.3646, 0.7512, 0.3307, 0.7704, 0.3308, 0.8268, 0.1994, 0.8049, 0.2045, 0.8034, 0.2022, 0.8227, 0.1977, 0.8394, 0.1906, 0.8268, 0.1994, 0.8227, 0.1977, 0.8338, 0.19, 0.8394, 0.1804, 0.8394, 0.1906, 0.8338, 0.19, 0.8338, 0.181, 0.8268, 0.1716, 0.8394, 0.1804, 0.8338, 0.181, 0.8227, 0.1732, 0.8049, 0.1665, 0.8268, 0.1716, 0.8227, 0.1732, 0.8034, 0.1688, 0.7797, 0.1665, 0.8049, 0.1665, 0.8034, 0.1688, 0.7812, 0.1688, 0.7579, 0.1716, 0.7797, 0.1665, 0.7812, 0.1688, 0.762, 0.1732, 0.7797, 0.2045, 0.7579, 0.1994, 0.762, 0.1977, 0.7812, 0.2022, 0.7579, 0.1994, 0.7453, 0.1906, 0.7509, 0.19, 0.762, 0.1977, 0.7453, 0.1804, 0.7579, 0.1716, 0.762, 0.1732, 0.7509, 0.181, 0.8049, 0.2045, 0.7797, 0.2045, 0.7812, 0.2022, 0.8034, 0.2022, 0.9111, 0.171, 0.9222, 0.1787, 0.9222, 0.1877, 0.9111, 0.1955, 0.8919, 0.1999, 0.8697, 0.1999, 0.8505, 0.1955, 0.8394, 0.1877, 0.8394, 0.1787, 0.8505, 0.171, 0.8697, 0.1665, 0.8919, 0.1665, 0.6542, 0.3861, 0.632, 0.3861, 0.632, 0.3522, 0.6542, 0.3522, 0.7098, 0.2967, 0.729, 0.2968, 0.729, 0.3307, 0.7098, 0.3306, 0.9412, 0.1666, 0.9634, 0.1666, 0.9634, 0.2005, 0.9412, 0.2005, 0.7512, 0.3646, 0.729, 0.3646, 0.729, 0.3307, 0.7512, 0.3307, 0.729, 0.2968, 0.7512, 0.2968, 0.7512, 0.3307, 0.729, 0.3307, 0.9634, 0.1666, 0.9829, 0.1665, 0.9829, 0.2004, 0.9634, 0.2005, 0.729, 0.3646, 0.7098, 0.3647, 0.7098, 0.3308, 0.729, 0.3307, 0.7512, 0.2968, 0.7704, 0.2967, 0.7704, 0.3306, 0.7512, 0.3307, 0.6734, 0.3862, 0.6542, 0.3861, 0.6542, 0.3522, 0.6734, 0.3523, 0.632, 0.3861, 0.6128, 0.3862, 0.6128, 0.3523, 0.632, 0.3522, 0.9222, 0.1665, 0.9412, 0.1666, 0.9412, 0.2005, 0.9222, 0.2004])
me_cylinder_001.use_remesh_preserve_volume = False
me_cylinder_001.use_remesh_preserve_attributes = False
me_cylinder_001.use_mirror_vertex_groups = False
me_cylinder_001.update()

# ---- objects
ob_cylinder_001 = bpy.data.objects.new('Cylinder.001', me_cylinder_001)

# ---- transforms, parenting, visibility, modifiers, constraints
ob_cylinder_001.location = (0.0, 0.0, 0.0)
ob_cylinder_001.scale = (0.4124, 0.4124, 0.02616)
ob_cylinder_001.lineart.crease_threshold = 0.0

# ---- collection membership
col_collection_1.objects.link(ob_cylinder_001)

# ---- scene / render settings (as saved in the file)
scene.frame_start = 1; scene.frame_end = 250; scene.frame_set(0)
scene.render.engine = 'BLENDER_EEVEE_NEXT'
scene.render.resolution_percentage = 50
scene.render.dither_intensity = 0.0
scene.cycles.use_denoising = False
scene.cycles.samples = 10
scene.cycles.sampling_pattern = 'TABULATED_SOBOL'
scene.cycles.light_sampling_threshold = 0.0
scene.cycles.use_adaptive_sampling = False
scene.cycles.use_light_tree = False
scene.cycles.blur_glossy = 0.0
scene.cycles.pixel_filter_type = 'GAUSSIAN'
scene.cycles.sample_clamp_indirect = 0.0
scene.view_settings.view_transform = 'Standard'
bpy.context.view_layer.update()

# ---- added for rendering (the .blend has no active camera and no usable light): camera, sun
cam_auto = bpy.data.cameras.new('AutoCamera')
cam_auto.lens = 50.0
cam_auto.sensor_width = 36.0
cam_auto.clip_end = 1000.0
ob_auto_camera = bpy.data.objects.new('AutoCamera', cam_auto)
scene.collection.objects.link(ob_auto_camera)
ob_auto_camera.location = (1.389, -1.67202, 1.5746)
ob_auto_camera.rotation_euler = (1.09748, -7.21219e-08, 0.694738)
scene.camera = ob_auto_camera
light_auto_sun = bpy.data.lights.new('AutoSun', 'SUN')
light_auto_sun.energy = 3.0
light_auto_sun.angle = 0.0523599
ob_auto_sun = bpy.data.objects.new('AutoSun', light_auto_sun)
scene.collection.objects.link(ob_auto_sun)
ob_auto_sun.rotation_euler = (0.872665, 0.174533, 0.523599)
bpy.context.view_layer.update()
